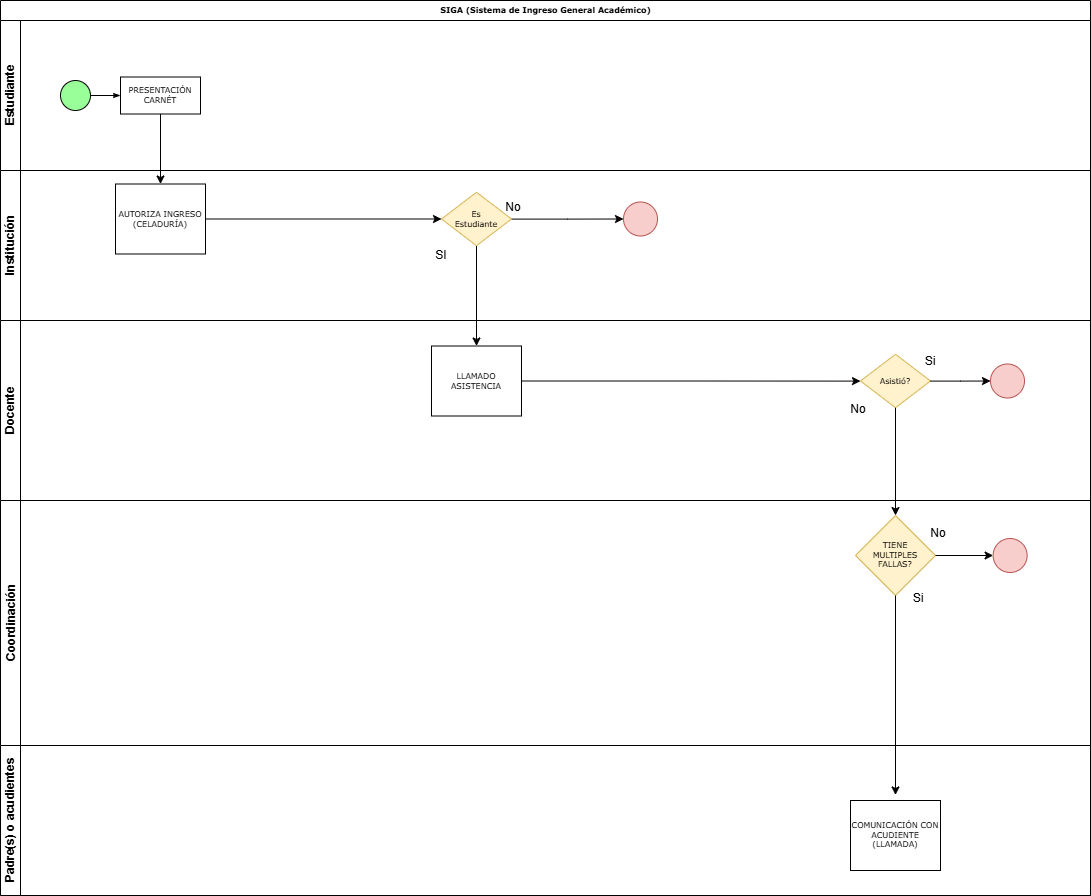

The diagram above was exported from draw.io. Its source (the exported page's mxGraphModel, read from the mxfile embedded in the PNG):
<mxGraphModel dx="1426" dy="785" grid="1" gridSize="10" guides="1" tooltips="1" connect="1" arrows="1" fold="1" page="1" pageScale="1" pageWidth="827" pageHeight="1169" math="0" shadow="0">
  <root>
    <mxCell id="0" />
    <mxCell id="1" parent="0" />
    <mxCell id="q7F71HwkSMjOODrMMuqE-1" value="SIGA (Sistema de Ingreso General Académico)" style="swimlane;html=1;childLayout=stackLayout;horizontal=1;startSize=20;horizontalStack=0;rounded=0;shadow=0;labelBackgroundColor=none;strokeWidth=1;fontFamily=Verdana;fontSize=8;align=center;" parent="1" vertex="1">
      <mxGeometry x="170" y="70" width="1090" height="895" as="geometry" />
    </mxCell>
    <mxCell id="q7F71HwkSMjOODrMMuqE-2" value="&lt;div&gt;Estudiante&lt;/div&gt;" style="swimlane;html=1;startSize=20;horizontal=0;rounded=0;" parent="q7F71HwkSMjOODrMMuqE-1" vertex="1">
      <mxGeometry y="20" width="1090" height="150" as="geometry" />
    </mxCell>
    <mxCell id="q7F71HwkSMjOODrMMuqE-3" style="edgeStyle=orthogonalEdgeStyle;rounded=0;html=1;labelBackgroundColor=none;startArrow=none;startFill=0;startSize=5;endArrow=classicThin;endFill=1;endSize=5;jettySize=auto;orthogonalLoop=1;strokeWidth=1;fontFamily=Verdana;fontSize=8;" parent="q7F71HwkSMjOODrMMuqE-2" source="q7F71HwkSMjOODrMMuqE-4" target="q7F71HwkSMjOODrMMuqE-5" edge="1">
      <mxGeometry relative="1" as="geometry" />
    </mxCell>
    <mxCell id="q7F71HwkSMjOODrMMuqE-4" value="" style="ellipse;whiteSpace=wrap;html=1;rounded=0;shadow=0;labelBackgroundColor=none;strokeWidth=1;fontFamily=Verdana;fontSize=8;align=center;fillColor=#99FF99;" parent="q7F71HwkSMjOODrMMuqE-2" vertex="1">
      <mxGeometry x="60" y="60" width="30" height="30" as="geometry" />
    </mxCell>
    <mxCell id="q7F71HwkSMjOODrMMuqE-5" value="PRESENTACIÓN&lt;br&gt;CARNÉT" style="rounded=0;whiteSpace=wrap;html=1;shadow=0;labelBackgroundColor=none;strokeWidth=1;fontFamily=Verdana;fontSize=8;align=center;" parent="q7F71HwkSMjOODrMMuqE-2" vertex="1">
      <mxGeometry x="120" y="56.5" width="80" height="37" as="geometry" />
    </mxCell>
    <mxCell id="q7F71HwkSMjOODrMMuqE-7" value="&lt;div&gt;Institución&lt;/div&gt;" style="swimlane;html=1;startSize=20;horizontal=0;rounded=0;" parent="q7F71HwkSMjOODrMMuqE-1" vertex="1">
      <mxGeometry y="170" width="1090" height="150" as="geometry" />
    </mxCell>
    <mxCell id="q7F71HwkSMjOODrMMuqE-8" value="AUTORIZA INGRESO&lt;br&gt;(CELADURÍA)" style="rounded=0;whiteSpace=wrap;html=1;shadow=0;labelBackgroundColor=none;strokeWidth=1;fontFamily=Verdana;fontSize=8;align=center;" parent="q7F71HwkSMjOODrMMuqE-7" vertex="1">
      <mxGeometry x="115" y="13.5" width="90" height="70" as="geometry" />
    </mxCell>
    <mxCell id="q7F71HwkSMjOODrMMuqE-10" value="No" style="text;html=1;strokeColor=none;fillColor=none;align=center;verticalAlign=middle;whiteSpace=wrap;rounded=0;" parent="q7F71HwkSMjOODrMMuqE-7" vertex="1">
      <mxGeometry x="817.6300000000001" y="224" width="80" height="30" as="geometry" />
    </mxCell>
    <mxCell id="q7F71HwkSMjOODrMMuqE-12" value="Si" style="text;html=1;strokeColor=none;fillColor=none;align=center;verticalAlign=middle;whiteSpace=wrap;rounded=0;" parent="q7F71HwkSMjOODrMMuqE-7" vertex="1">
      <mxGeometry x="894.6300000000001" y="175.75" width="70" height="30" as="geometry" />
    </mxCell>
    <mxCell id="q7F71HwkSMjOODrMMuqE-13" value="" style="ellipse;whiteSpace=wrap;html=1;fontSize=8;fontFamily=Verdana;fillColor=#f8cecc;strokeColor=#b85450;strokeWidth=1;rounded=0;shadow=0;labelBackgroundColor=none;" parent="q7F71HwkSMjOODrMMuqE-7" vertex="1">
      <mxGeometry x="623" y="31.5" width="34" height="34" as="geometry" />
    </mxCell>
    <mxCell id="q7F71HwkSMjOODrMMuqE-14" value="&lt;div&gt;Docente&lt;/div&gt;" style="swimlane;startSize=20;horizontal=0;html=1;whiteSpace=wrap;rounded=0;" parent="q7F71HwkSMjOODrMMuqE-1" vertex="1">
      <mxGeometry y="320" width="1090" height="180" as="geometry" />
    </mxCell>
    <mxCell id="q7F71HwkSMjOODrMMuqE-16" value="LLAMADO &lt;br&gt;ASISTENCIA" style="rounded=0;whiteSpace=wrap;html=1;shadow=0;labelBackgroundColor=none;strokeWidth=1;fontFamily=Verdana;fontSize=8;align=center;" parent="q7F71HwkSMjOODrMMuqE-14" vertex="1">
      <mxGeometry x="431" y="25.5" width="90" height="70" as="geometry" />
    </mxCell>
    <mxCell id="q7F71HwkSMjOODrMMuqE-18" value="" style="ellipse;whiteSpace=wrap;html=1;fontSize=8;fontFamily=Verdana;fillColor=#f8cecc;strokeColor=#b85450;strokeWidth=1;rounded=0;shadow=0;labelBackgroundColor=none;" parent="q7F71HwkSMjOODrMMuqE-14" vertex="1">
      <mxGeometry x="990" y="43.5" width="34" height="34" as="geometry" />
    </mxCell>
    <mxCell id="q7F71HwkSMjOODrMMuqE-9" value="Asistió?" style="strokeWidth=1;html=1;shape=mxgraph.flowchart.decision;whiteSpace=wrap;rounded=0;shadow=0;labelBackgroundColor=none;fontFamily=Verdana;fontSize=8;align=center;fillColor=#fff2cc;strokeColor=#d6b656;" parent="q7F71HwkSMjOODrMMuqE-14" vertex="1">
      <mxGeometry x="860.0000000000001" y="33.75" width="70" height="53.5" as="geometry" />
    </mxCell>
    <mxCell id="q7F71HwkSMjOODrMMuqE-23" style="edgeStyle=orthogonalEdgeStyle;rounded=0;orthogonalLoop=1;jettySize=auto;html=1;exitX=1;exitY=0.5;exitDx=0;exitDy=0;" parent="q7F71HwkSMjOODrMMuqE-14" source="q7F71HwkSMjOODrMMuqE-16" target="q7F71HwkSMjOODrMMuqE-9" edge="1">
      <mxGeometry relative="1" as="geometry">
        <mxPoint x="740" y="60.5" as="sourcePoint" />
      </mxGeometry>
    </mxCell>
    <mxCell id="q7F71HwkSMjOODrMMuqE-24" value="" style="edgeStyle=orthogonalEdgeStyle;rounded=0;orthogonalLoop=1;jettySize=auto;html=1;entryX=0;entryY=0.5;entryDx=0;entryDy=0;" parent="q7F71HwkSMjOODrMMuqE-14" source="q7F71HwkSMjOODrMMuqE-9" target="q7F71HwkSMjOODrMMuqE-18" edge="1">
      <mxGeometry relative="1" as="geometry">
        <mxPoint x="1010" y="60" as="targetPoint" />
      </mxGeometry>
    </mxCell>
    <mxCell id="q7F71HwkSMjOODrMMuqE-26" value="Coordinación" style="swimlane;html=1;startSize=20;horizontal=0;rounded=0;" parent="q7F71HwkSMjOODrMMuqE-1" vertex="1">
      <mxGeometry y="500" width="1090" height="245" as="geometry" />
    </mxCell>
    <mxCell id="q7F71HwkSMjOODrMMuqE-29" value="" style="ellipse;whiteSpace=wrap;html=1;fontSize=8;fontFamily=Verdana;fillColor=#f8cecc;strokeColor=#b85450;rounded=0;shadow=0;labelBackgroundColor=none;strokeWidth=1;" parent="q7F71HwkSMjOODrMMuqE-26" vertex="1">
      <mxGeometry x="992.63" y="38" width="34" height="34" as="geometry" />
    </mxCell>
    <mxCell id="q7F71HwkSMjOODrMMuqE-30" value="TIENE &lt;br&gt;MULTIPLES&lt;br&gt;FALLAS?" style="rhombus;whiteSpace=wrap;html=1;fontSize=8;fontFamily=Verdana;rounded=0;shadow=0;labelBackgroundColor=none;strokeWidth=1;fillColor=#fff2cc;strokeColor=#d6b656;" parent="q7F71HwkSMjOODrMMuqE-26" vertex="1">
      <mxGeometry x="854.9999999999999" y="15" width="80" height="80" as="geometry" />
    </mxCell>
    <mxCell id="q7F71HwkSMjOODrMMuqE-28" value="" style="edgeStyle=orthogonalEdgeStyle;rounded=0;orthogonalLoop=1;jettySize=auto;html=1;" parent="q7F71HwkSMjOODrMMuqE-26" source="q7F71HwkSMjOODrMMuqE-30" target="q7F71HwkSMjOODrMMuqE-29" edge="1">
      <mxGeometry relative="1" as="geometry" />
    </mxCell>
    <mxCell id="q7F71HwkSMjOODrMMuqE-31" value="Si" style="text;html=1;strokeColor=none;fillColor=none;align=center;verticalAlign=middle;whiteSpace=wrap;rounded=0;" parent="q7F71HwkSMjOODrMMuqE-26" vertex="1">
      <mxGeometry x="892.63" y="90" width="50" height="16" as="geometry" />
    </mxCell>
    <mxCell id="q7F71HwkSMjOODrMMuqE-32" value="No" style="text;html=1;strokeColor=none;fillColor=none;align=center;verticalAlign=middle;whiteSpace=wrap;rounded=0;" parent="q7F71HwkSMjOODrMMuqE-26" vertex="1">
      <mxGeometry x="912.63" y="28" width="50" height="10" as="geometry" />
    </mxCell>
    <mxCell id="q7F71HwkSMjOODrMMuqE-34" value="Padre(s) o acudientes" style="swimlane;html=1;startSize=20;horizontal=0;rounded=0;" parent="q7F71HwkSMjOODrMMuqE-1" vertex="1">
      <mxGeometry y="745" width="1090" height="150" as="geometry" />
    </mxCell>
    <mxCell id="q7F71HwkSMjOODrMMuqE-40" value="COMUNICACIÓN CON ACUDIENTE (LLAMADA)" style="rounded=0;whiteSpace=wrap;html=1;shadow=0;labelBackgroundColor=none;strokeWidth=1;fontFamily=Verdana;fontSize=8;align=center;" parent="q7F71HwkSMjOODrMMuqE-34" vertex="1">
      <mxGeometry x="849.9999999999999" y="55" width="90" height="70" as="geometry" />
    </mxCell>
    <mxCell id="q7F71HwkSMjOODrMMuqE-25" style="edgeStyle=orthogonalEdgeStyle;rounded=0;orthogonalLoop=1;jettySize=auto;html=1;entryX=0.5;entryY=-0.079;entryDx=0;entryDy=0;entryPerimeter=0;" parent="q7F71HwkSMjOODrMMuqE-1" source="q7F71HwkSMjOODrMMuqE-30" target="q7F71HwkSMjOODrMMuqE-40" edge="1">
      <mxGeometry relative="1" as="geometry">
        <mxPoint x="577.63" y="651" as="targetPoint" />
      </mxGeometry>
    </mxCell>
    <mxCell id="bPrsXDsZ4IuH5vEz-aeU-2" style="edgeStyle=orthogonalEdgeStyle;rounded=0;orthogonalLoop=1;jettySize=auto;html=1;entryX=0.5;entryY=0;entryDx=0;entryDy=0;" parent="q7F71HwkSMjOODrMMuqE-1" source="q7F71HwkSMjOODrMMuqE-5" target="q7F71HwkSMjOODrMMuqE-8" edge="1">
      <mxGeometry relative="1" as="geometry" />
    </mxCell>
    <mxCell id="bPrsXDsZ4IuH5vEz-aeU-4" style="edgeStyle=orthogonalEdgeStyle;rounded=0;orthogonalLoop=1;jettySize=auto;html=1;" parent="q7F71HwkSMjOODrMMuqE-1" source="q7F71HwkSMjOODrMMuqE-9" target="q7F71HwkSMjOODrMMuqE-30" edge="1">
      <mxGeometry relative="1" as="geometry" />
    </mxCell>
    <mxCell id="q7F71HwkSMjOODrMMuqE-44" style="edgeStyle=orthogonalEdgeStyle;rounded=0;orthogonalLoop=1;jettySize=auto;html=1;" parent="1" source="q7F71HwkSMjOODrMMuqE-46" target="q7F71HwkSMjOODrMMuqE-16" edge="1">
      <mxGeometry relative="1" as="geometry" />
    </mxCell>
    <mxCell id="q7F71HwkSMjOODrMMuqE-45" value="" style="edgeStyle=orthogonalEdgeStyle;rounded=0;orthogonalLoop=1;jettySize=auto;html=1;" parent="1" source="q7F71HwkSMjOODrMMuqE-46" target="q7F71HwkSMjOODrMMuqE-13" edge="1">
      <mxGeometry relative="1" as="geometry" />
    </mxCell>
    <mxCell id="q7F71HwkSMjOODrMMuqE-46" value="Es&lt;br&gt;Estudiante" style="strokeWidth=1;html=1;shape=mxgraph.flowchart.decision;whiteSpace=wrap;rounded=0;shadow=0;labelBackgroundColor=none;fontFamily=Verdana;fontSize=8;align=center;fillColor=#fff2cc;strokeColor=#d6b656;" parent="1" vertex="1">
      <mxGeometry x="611" y="261.75" width="70" height="53.5" as="geometry" />
    </mxCell>
    <mxCell id="q7F71HwkSMjOODrMMuqE-47" value="SI" style="text;html=1;strokeColor=none;fillColor=none;align=center;verticalAlign=middle;whiteSpace=wrap;rounded=0;" parent="1" vertex="1">
      <mxGeometry x="571" y="310" width="80" height="30" as="geometry" />
    </mxCell>
    <mxCell id="q7F71HwkSMjOODrMMuqE-48" value="No" style="text;html=1;strokeColor=none;fillColor=none;align=center;verticalAlign=middle;whiteSpace=wrap;rounded=0;" parent="1" vertex="1">
      <mxGeometry x="648" y="261.75" width="70" height="30" as="geometry" />
    </mxCell>
    <mxCell id="q7F71HwkSMjOODrMMuqE-49" style="edgeStyle=orthogonalEdgeStyle;rounded=0;orthogonalLoop=1;jettySize=auto;html=1;entryX=0;entryY=0.5;entryDx=0;entryDy=0;entryPerimeter=0;" parent="1" source="q7F71HwkSMjOODrMMuqE-8" target="q7F71HwkSMjOODrMMuqE-46" edge="1">
      <mxGeometry relative="1" as="geometry" />
    </mxCell>
  </root>
</mxGraphModel>